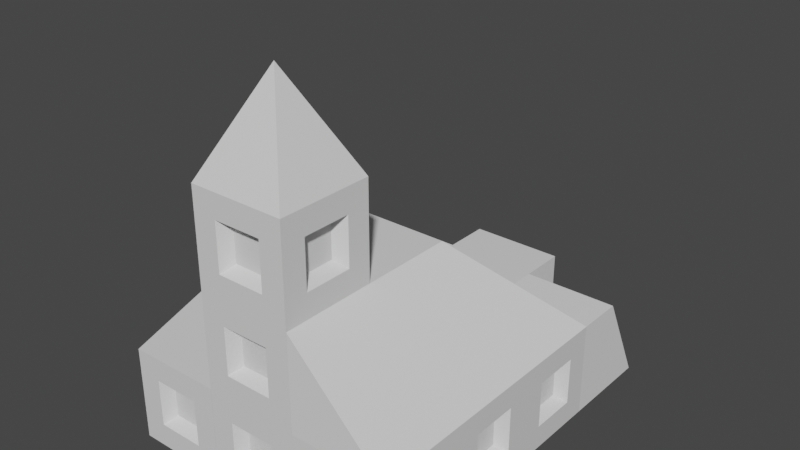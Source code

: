 # Source: Modular_Thinking.blend  (saved by Blender 3.0.41; exported with 4.5.12 LTS)
import bpy
from mathutils import Matrix  # noqa: F401  (used for matrix-valued properties, if any)

bpy.ops.wm.read_factory_settings(use_empty=True)
scene = bpy.context.scene
scene.name = 'Scene'

# ---- collections
col_collection = bpy.data.collections.new('Collection'); scene.collection.children.link(col_collection)
col_source = bpy.data.collections.new('Source'); scene.collection.children.link(col_source)

# ---- materials (node trees are filled in below, after node groups)
mat_material = bpy.data.materials.new('Material')
mat_material.alpha_threshold = 0.0
mat_material.use_transparent_shadow = False
mat_material.line_color = (0.0, 0.0, 0.0, 1.0)

# ---- material node trees
mat_material.use_nodes = True; mat_material.node_tree.nodes.clear()
_N = mat_material.node_tree.nodes; _L = mat_material.node_tree.links
n0 = _N.new('ShaderNodeOutputMaterial'); n0.name = 'Material Output'; n0.location = (300, 300)
n1 = _N.new('ShaderNodeBsdfPrincipled'); n1.name = 'Principled BSDF'; n1.location = (10, 300)
n1.distribution = 'GGX'
n1.subsurface_method = 'BURLEY'
n1.inputs[2].default_value = 0.4
n1.inputs[3].default_value = 1.45
n1.inputs[27].default_value = (0.0, 0.0, 0.0, 1.0)
n1.inputs[28].default_value = 1.0
_L.new(n1.outputs[0], n0.inputs[0])
n0.is_active_output = True

# ---- world
world_world = bpy.data.worlds.new('World'); scene.world = world_world
world_world.use_nodes = True; world_world.node_tree.nodes.clear()
_N = world_world.node_tree.nodes; _L = world_world.node_tree.links
n0 = _N.new('ShaderNodeOutputWorld'); n0.name = 'World Output'; n0.location = (300, 300)
n1 = _N.new('ShaderNodeBackground'); n1.name = 'Background'; n1.location = (10, 300)
n1.inputs[0].default_value = (0.05088, 0.05088, 0.05088, 1.0)
_L.new(n1.outputs[0], n0.inputs[0])
n0.is_active_output = True
world_world.color = (0.05088, 0.05088, 0.05088)
world_world.use_sun_shadow = False
world_world.sun_shadow_jitter_overblur = 0.0

# ---- meshes
me_cube_005 = bpy.data.meshes.new('Cube.005')
me_cube_005.from_pydata([(1.0, 1.0, 2.0), (1.0, 1.0, 0.0), (1.0, -1.0, 2.0), (1.0, -1.0, 0.0), (1.0, 0.5, 0.5), (1.0, 0.5, 1.5), (1.0, -0.5, 1.5), (1.0, -0.5, 0.5), (1.0, 0.5, 1.5), (1.0, 0.5, 0.5), (1.0, -0.5, 0.5), (1.0, -0.5, 1.5), (0.7596, 0.3448, 1.345), (0.7596, 0.3448, 0.6552), (0.7596, -0.3448, 0.6552), (0.7596, -0.3448, 1.345)], [], [(4, 5, 8, 9), (1, 0, 5, 4), (0, 2, 6, 5), (2, 3, 7, 6), (3, 1, 4, 7), (7, 4, 9, 10), (5, 6, 11, 8), (6, 7, 10, 11), (13, 12, 15, 14), (9, 8, 12, 13), (10, 9, 13, 14), (8, 11, 15, 12), (11, 10, 14, 15)])
_uv = me_cube_005.uv_layers.new(name='UVMap')
_uv.uv.foreach_set('vector', [0.4375, 0.5625, 0.5625, 0.5625, 0.5625, 0.5625, 0.4375, 0.5625, 0.375, 0.5, 0.625, 0.5, 0.5625, 0.5625, 0.4375, 0.5625, 0.625, 0.5, 0.625, 0.75, 0.5625, 0.6875, 0.5625, 0.5625, 0.625, 0.75, 0.375, 0.75, 0.4375, 0.6875, 0.5625, 0.6875, 0.375, 0.75, 0.375, 0.5, 0.4375, 0.5625, 0.4375, 0.6875, 0.4375, 0.6875, 0.4375, 0.5625, 0.4375, 0.5625, 0.4375, 0.6875, 0.5625, 0.5625, 0.5625, 0.6875, 0.5625, 0.6875, 0.5625, 0.5625, 0.5625, 0.6875, 0.4375, 0.6875, 0.4375, 0.6875, 0.5625, 0.6875, 0.4375, 0.5625, 0.5625, 0.5625, 0.5625, 0.6875, 0.4375, 0.6875, 0.4375, 0.5625, 0.5625, 0.5625, 0.5625, 0.5625, 0.4375, 0.5625, 0.4375, 0.6875, 0.4375, 0.5625, 0.4375, 0.5625, 0.4375, 0.6875, 0.5625, 0.5625, 0.5625, 0.6875, 0.5625, 0.6875, 0.5625, 0.5625, 0.5625, 0.6875, 0.4375, 0.6875, 0.4375, 0.6875, 0.5625, 0.6875])
me_cube_005.materials.append(mat_material)
me_cube_005.use_remesh_preserve_volume = False
me_cube_005.use_remesh_preserve_attributes = False
me_cube_005.use_mirror_vertex_groups = False
me_cube_005.update()
me_cube_003 = bpy.data.meshes.new('Cube.003')
me_cube_003.from_pydata([(0.0, 0.0, 2.0), (1.0, 1.0, 0.0), (1.0, -1.0, 0.0), (-1.0, 1.0, 0.0), (-1.0, -1.0, 0.0)], [], [(2, 0, 4), (4, 0, 3), (1, 0, 2), (3, 0, 1)])
_uv = me_cube_003.uv_layers.new(name='UVMap')
_uv.uv.foreach_set('vector', [0.375, 0.75, 0.625, 1.0, 0.375, 1.0, 0.375, 0.0, 0.625, 0.25, 0.375, 0.25, 0.375, 0.5, 0.625, 0.75, 0.375, 0.75, 0.375, 0.25, 0.625, 0.5, 0.375, 0.5])
me_cube_003.materials.append(mat_material)
me_cube_003.use_remesh_preserve_volume = False
me_cube_003.use_remesh_preserve_attributes = False
me_cube_003.use_mirror_vertex_groups = False
me_cube_003.update()
me_cube_006 = bpy.data.meshes.new('Cube.006')
me_cube_006.from_pydata([(1.0, 1.0, 2.0), (1.0, 1.0, 0.0), (1.0, -1.0, 2.0), (1.0, -1.0, 0.0), (-1.0, 1.0, 2.0), (-1.0, 1.0, 0.0), (-1.0, -1.0, 2.0), (-1.0, -1.0, 0.0), (0.3333, 1.0, 0.0), (-0.3333, 1.0, 0.0), (0.3333, -1.0, 2.0), (-0.3333, -1.0, 2.0), (-0.3333, 1.0, 2.0), (0.3333, 1.0, 2.0), (1.0, 1.0, 1.4), (-1.0, -1.0, 1.4), (1.0, -1.0, 1.4), (-1.0, 1.0, 1.4), (-0.3333, 1.0, 1.4), (0.3333, 1.0, 1.4), (0.3333, 0.0, 0.0), (-0.3333, 0.0, 0.0), (-0.3333, 0.0, 1.4), (0.3333, 0.0, 1.4)], [], [(12, 4, 6, 11), (15, 6, 4, 17), (14, 0, 2, 16), (19, 13, 0, 14), (17, 4, 12, 18), (18, 12, 13, 19), (0, 13, 10, 2), (13, 12, 11, 10), (9, 18, 22, 21), (5, 17, 18, 9), (8, 19, 14, 1), (1, 14, 16, 3), (7, 15, 17, 5), (21, 22, 23, 20), (18, 19, 23, 22), (19, 8, 20, 23)])
_uv = me_cube_006.uv_layers.new(name='UVMap')
_uv.uv.foreach_set('vector', [0.7917, 0.5, 0.875, 0.5, 0.875, 0.75, 0.7917, 0.75, 0.55, 0.0, 0.625, 0.0, 0.625, 0.25, 0.55, 0.25, 0.55, 0.5, 0.625, 0.5, 0.625, 0.75, 0.55, 0.75, 0.55, 0.4167, 0.625, 0.4167, 0.625, 0.5, 0.55, 0.5, 0.55, 0.25, 0.625, 0.25, 0.625, 0.3333, 0.55, 0.3333, 0.55, 0.3333, 0.625, 0.3333, 0.625, 0.4167, 0.55, 0.4167, 0.625, 0.5, 0.7083, 0.5, 0.7083, 0.75, 0.625, 0.75, 0.7083, 0.5, 0.7917, 0.5, 0.7917, 0.75, 0.7083, 0.75, 0.375, 0.3333, 0.55, 0.3333, 0.55, 0.3333, 0.375, 0.3333, 0.375, 0.25, 0.55, 0.25, 0.55, 0.3333, 0.375, 0.3333, 0.375, 0.4167, 0.55, 0.4167, 0.55, 0.5, 0.375, 0.5, 0.375, 0.5, 0.55, 0.5, 0.55, 0.75, 0.375, 0.75, 0.375, 0.0, 0.55, 0.0, 0.55, 0.25, 0.375, 0.25, 0.375, 0.3333, 0.55, 0.3333, 0.55, 0.4167, 0.375, 0.4167, 0.55, 0.3333, 0.55, 0.4167, 0.55, 0.4167, 0.55, 0.3333, 0.55, 0.4167, 0.375, 0.4167, 0.375, 0.4167, 0.55, 0.4167])
me_cube_006.materials.append(mat_material)
me_cube_006.use_remesh_preserve_volume = False
me_cube_006.use_remesh_preserve_attributes = False
me_cube_006.use_mirror_vertex_groups = False
me_cube_006.update()
me_cube_014 = bpy.data.meshes.new('Cube.014')
me_cube_014.from_pydata([(-1.0, -1.0, 0.0), (-1.0, -1.0, 2.0), (-1.0, 1.0, 0.0), (-1.0, 0.0, 2.0), (1.0, -1.0, 0.0), (1.0, -1.0, 2.0), (1.0, 1.0, 0.0), (1.0, 0.0, 2.0)], [], [(0, 1, 3, 2), (2, 3, 7, 6), (6, 7, 5, 4), (7, 3, 1, 5)])
_uv = me_cube_014.uv_layers.new(name='UVMap')
_uv.uv.foreach_set('vector', [0.375, 0.0, 0.625, 0.0, 0.625, 0.25, 0.375, 0.25, 0.375, 0.25, 0.625, 0.25, 0.625, 0.5, 0.375, 0.5, 0.375, 0.5, 0.625, 0.5, 0.625, 0.75, 0.375, 0.75, 0.625, 0.5, 0.875, 0.5, 0.875, 0.75, 0.625, 0.75])
me_cube_014.use_remesh_fix_poles = True
me_cube_014.use_remesh_preserve_attributes = False
me_cube_014.update()
me_cube_015 = bpy.data.meshes.new('Cube.015')
me_cube_015.from_pydata([(1.0, 1.0, 0.0), (1.0, -1.0, 2.0), (1.0, -1.0, 0.0), (-1.0, 1.0, 0.0), (-1.0, -1.0, 2.0), (-1.0, -1.0, 0.0)], [], [(5, 4, 3), (0, 1, 2), (3, 4, 1, 0)])
_uv = me_cube_015.uv_layers.new(name='UVMap')
_uv.uv.foreach_set('vector', [0.375, 0.0, 0.625, 0.25, 0.375, 0.25, 0.375, 0.5, 0.625, 0.75, 0.375, 0.75, 0.375, 0.25, 0.625, 0.25, 0.625, 0.5, 0.375, 0.5])
me_cube_015.materials.append(mat_material)
me_cube_015.use_remesh_preserve_volume = False
me_cube_015.use_remesh_preserve_attributes = False
me_cube_015.use_mirror_vertex_groups = False
me_cube_015.update()
me_cube_017 = bpy.data.meshes.new('Cube.017')
me_cube_017.from_pydata([(-1.0, -1.0, 0.0), (-1.0, -1.0, 2.0), (-1.0, 1.0, 0.0), (-1.0, 1.0, 2.0), (1.0, -1.0, 0.0), (1.0, 1.0, 0.0)], [], [(2, 3, 5), (5, 3, 1, 4), (4, 1, 0)])
_uv = me_cube_017.uv_layers.new(name='UVMap')
_uv.uv.foreach_set('vector', [0.375, 0.25, 0.625, 0.5, 0.375, 0.5, 0.375, 0.5, 0.625, 0.5, 0.625, 0.75, 0.375, 0.75, 0.375, 0.75, 0.625, 1.0, 0.375, 1.0])
me_cube_017.use_remesh_fix_poles = True
me_cube_017.use_remesh_preserve_attributes = False
me_cube_017.update()
me_cube_021 = bpy.data.meshes.new('Cube.021')
me_cube_021.from_pydata([(-1.0, -1.0, 0.0), (-1.0, -1.0, 2.0), (-1.0, 1.0, 0.0), (1.0, -1.0, 0.0), (1.0, 1.0, 0.0)], [], [(0, 1, 2), (2, 1, 4), (4, 1, 3), (3, 1, 0)])
_uv = me_cube_021.uv_layers.new(name='UVMap')
_uv.uv.foreach_set('vector', [0.375, 0.0, 0.625, 0.25, 0.375, 0.25, 0.375, 0.25, 0.625, 0.5, 0.375, 0.5, 0.375, 0.5, 0.625, 0.75, 0.375, 0.75, 0.375, 0.75, 0.625, 1.0, 0.375, 1.0])
me_cube_021.use_remesh_fix_poles = True
me_cube_021.use_remesh_preserve_attributes = False
me_cube_021.update()
me_cube_002 = bpy.data.meshes.new('Cube.002')
me_cube_002.from_pydata([(1.0, 1.0, 2.0), (1.0, -1.0, 2.0), (-1.0, 1.0, 2.0), (-1.0, -1.0, 2.0)], [], [(0, 2, 3, 1)])
_uv = me_cube_002.uv_layers.new(name='UVMap')
_uv.uv.foreach_set('vector', [0.625, 0.5, 0.875, 0.5, 0.875, 0.75, 0.625, 0.75])
me_cube_002.materials.append(mat_material)
me_cube_002.use_remesh_preserve_volume = False
me_cube_002.use_remesh_preserve_attributes = False
me_cube_002.use_mirror_vertex_groups = False
me_cube_002.update()
me_cube_023 = bpy.data.meshes.new('Cube.023')
me_cube_023.from_pydata([(1.0, 1.0, 2.0), (1.0, 1.0, 0.0), (1.0, -1.0, 2.0), (1.0, -1.0, 0.0), (-1.0, 1.0, 2.0), (-1.0, 1.0, 0.0), (-1.0, -1.0, 2.0), (-1.0, -1.0, 0.0)], [], [(0, 4, 6, 2), (3, 2, 6, 7), (7, 6, 4, 5), (5, 1, 3, 7), (1, 0, 2, 3), (5, 4, 0, 1)])
_uv = me_cube_023.uv_layers.new(name='UVMap')
_uv.uv.foreach_set('vector', [0.625, 0.5, 0.875, 0.5, 0.875, 0.75, 0.625, 0.75, 0.375, 0.75, 0.625, 0.75, 0.625, 1.0, 0.375, 1.0, 0.375, 0.0, 0.625, 0.0, 0.625, 0.25, 0.375, 0.25, 0.125, 0.5, 0.375, 0.5, 0.375, 0.75, 0.125, 0.75, 0.375, 0.5, 0.625, 0.5, 0.625, 0.75, 0.375, 0.75, 0.375, 0.25, 0.625, 0.25, 0.625, 0.5, 0.375, 0.5])
me_cube_023.materials.append(mat_material)
me_cube_023.use_remesh_preserve_volume = False
me_cube_023.use_remesh_preserve_attributes = False
me_cube_023.use_mirror_vertex_groups = False
me_cube_023.update()

# ---- objects
ob_windows = bpy.data.objects.new('Windows', me_cube_005)
ob_windows_001 = bpy.data.objects.new('Windows.001', me_cube_005)
ob_windows_002 = bpy.data.objects.new('Windows.002', me_cube_005)
ob_roof_pointy = bpy.data.objects.new('Roof Pointy', me_cube_003)
ob_door = bpy.data.objects.new('Door', me_cube_006)
ob_windows_003 = bpy.data.objects.new('Windows.003', me_cube_005)
ob_windows_004 = bpy.data.objects.new('Windows.004', me_cube_005)
ob_windows_005 = bpy.data.objects.new('Windows.005', me_cube_005)
ob_windows_006 = bpy.data.objects.new('Windows.006', me_cube_005)
ob_windows_007 = bpy.data.objects.new('Windows.007', me_cube_005)
ob_windows_008 = bpy.data.objects.new('Windows.008', me_cube_005)
ob_sloped_wall = bpy.data.objects.new('Sloped Wall', me_cube_014)
ob_sloped_wall_001 = bpy.data.objects.new('Sloped Wall.001', me_cube_014)
ob_roof = bpy.data.objects.new('Roof', me_cube_015)
ob_roof_001 = bpy.data.objects.new('Roof.001', me_cube_017)
ob_roof_corner = bpy.data.objects.new('Roof Corner', me_cube_021)
ob_roof_002 = bpy.data.objects.new('Roof.002', me_cube_017)
ob_roof_corner_001 = bpy.data.objects.new('Roof Corner.001', me_cube_021)
ob_roof_003 = bpy.data.objects.new('Roof.003', me_cube_017)
ob_roof_004 = bpy.data.objects.new('Roof.004', me_cube_017)
ob_flat_roof = bpy.data.objects.new('Flat Roof', me_cube_002)
ob_windows_009 = bpy.data.objects.new('Windows.009', me_cube_005)
ob_windows_010 = bpy.data.objects.new('Windows.010', me_cube_005)
ob_windows_011 = bpy.data.objects.new('Windows.011', me_cube_005)
ob_windows_012 = bpy.data.objects.new('Windows.012', me_cube_005)
ob_windows_013 = bpy.data.objects.new('Windows.013', me_cube_005)
ob_wall_002 = bpy.data.objects.new('Wall.002', me_cube_023)

# ---- transforms, parenting, visibility, modifiers, constraints
ob_windows.location = (0.0, 0.0, 2.0)
ob_windows.rotation_euler = (0.0, -0.0, -1.571)
ob_windows.lock_rotations_4d = False
ob_windows.empty_display_type = 'ARROWS'
ob_windows.lineart.crease_threshold = 0.0
ob_windows_001.location = (0.0, 0.0, 0.0)
ob_windows_001.rotation_euler = (0.0, -0.0, -1.571)
ob_windows_002.location = (0.0, 0.0, 4.0)
ob_windows_002.rotation_euler = (0.0, -0.0, -1.571)
ob_windows_002.lock_rotations_4d = False
ob_windows_002.empty_display_type = 'ARROWS'
ob_windows_002.lineart.crease_threshold = 0.0
ob_roof_pointy.location = (0.0, 0.0, 6.0)
ob_roof_pointy.lock_rotations_4d = False
ob_roof_pointy.empty_display_type = 'ARROWS'
ob_roof_pointy.lineart.crease_threshold = 0.0
ob_door.location = (0.0, 6.0, 0.0)
ob_door.lock_rotations_4d = False
ob_door.empty_display_type = 'ARROWS'
ob_door.lineart.crease_threshold = 0.0
ob_windows_003.location = (-2.0, 0.0, 0.0)
ob_windows_003.rotation_euler = (0.0, -0.0, 4.712)
ob_windows_004.location = (2.0, 0.0, 0.0)
ob_windows_005.location = (-2.0, 2.0, 0.0)
ob_windows_005.rotation_euler = (0.0, -0.0, 3.142)
ob_windows_006.location = (2.0, 2.0, 0.0)
ob_windows_007.location = (-2.0, 4.0, 0.0)
ob_windows_007.rotation_euler = (0.0, -0.0, 3.142)
ob_windows_008.location = (2.0, 4.0, 0.0)
ob_sloped_wall.location = (-2.0, 6.0, 0.0)
ob_sloped_wall_001.location = (2.0, 6.0, 0.0)
ob_roof.location = (0.0, 4.0, 2.0)
ob_roof.lock_rotations_4d = False
ob_roof.empty_display_type = 'ARROWS'
ob_roof.lineart.crease_threshold = 0.0
ob_roof_001.location = (2.0, 0.0, 2.0)
ob_roof_corner.location = (2.0, 4.0, 2.0)
ob_roof_002.location = (-2.0, 0.0, 2.0)
ob_roof_002.rotation_euler = (0.0, -0.0, 3.142)
ob_roof_corner_001.location = (-2.0, 4.0, 2.0)
ob_roof_corner_001.rotation_euler = (0.0, -0.0, 1.571)
ob_roof_003.location = (2.0, 2.0, 2.0)
ob_roof_004.location = (-2.0, 2.0, 2.0)
ob_roof_004.rotation_euler = (0.0, -0.0, 3.142)
ob_flat_roof.location = (0.0, 2.0, 2.0)
ob_flat_roof.lock_rotations_4d = False
ob_flat_roof.empty_display_type = 'ARROWS'
ob_flat_roof.lineart.crease_threshold = 0.0
ob_windows_009.location = (0.0, 0.0, 4.0)
ob_windows_009.lock_rotations_4d = False
ob_windows_009.empty_display_type = 'ARROWS'
ob_windows_009.lineart.crease_threshold = 0.0
ob_windows_010.location = (0.0, 0.0, 4.0)
ob_windows_010.rotation_euler = (0.0, -0.0, 1.571)
ob_windows_010.lock_rotations_4d = False
ob_windows_010.empty_display_type = 'ARROWS'
ob_windows_010.lineart.crease_threshold = 0.0
ob_windows_011.location = (0.0, 0.0, 4.0)
ob_windows_011.rotation_euler = (0.0, -0.0, 3.142)
ob_windows_011.lock_rotations_4d = False
ob_windows_011.empty_display_type = 'ARROWS'
ob_windows_011.lineart.crease_threshold = 0.0
ob_windows_012.location = (-2.0, 0.0, 0.0)
ob_windows_012.rotation_euler = (0.0, -0.0, 3.142)
ob_windows_013.location = (2.0, 0.0, 0.0)
ob_windows_013.rotation_euler = (0.0, -0.0, -1.571)
ob_wall_002.location = (10.0, 0.0, 0.0)
ob_wall_002.lock_rotations_4d = False
ob_wall_002.empty_display_type = 'ARROWS'
ob_wall_002.lineart.crease_threshold = 0.0

# ---- collection membership
col_collection.objects.link(ob_windows)
col_collection.objects.link(ob_windows_001)
col_collection.objects.link(ob_windows_002)
col_collection.objects.link(ob_roof_pointy)
col_collection.objects.link(ob_door)
col_collection.objects.link(ob_windows_003)
col_collection.objects.link(ob_windows_004)
col_collection.objects.link(ob_windows_005)
col_collection.objects.link(ob_windows_006)
col_collection.objects.link(ob_windows_007)
col_collection.objects.link(ob_windows_008)
col_collection.objects.link(ob_sloped_wall)
col_collection.objects.link(ob_sloped_wall_001)
col_collection.objects.link(ob_roof)
col_collection.objects.link(ob_roof_001)
col_collection.objects.link(ob_roof_corner)
col_collection.objects.link(ob_roof_002)
col_collection.objects.link(ob_roof_corner_001)
col_collection.objects.link(ob_roof_003)
col_collection.objects.link(ob_roof_004)
col_collection.objects.link(ob_flat_roof)
col_collection.objects.link(ob_windows_009)
col_collection.objects.link(ob_windows_010)
col_collection.objects.link(ob_windows_011)
col_collection.objects.link(ob_windows_012)
col_collection.objects.link(ob_windows_013)
col_source.objects.link(ob_wall_002)
def _layer_coll(name, lc=None):
    lc = lc or bpy.context.view_layer.layer_collection
    for c in lc.children:
        if c.name == name: return c
        r = _layer_coll(name, c)
        if r: return r
_layer_coll('Source').exclude = True

# ---- scene / render settings (as saved in the file)
scene.frame_start = 1; scene.frame_end = 250; scene.frame_set(1)
scene.render.engine = 'BLENDER_EEVEE_NEXT'
scene.cycles.use_denoising = False
scene.cycles.sampling_pattern = 'TABULATED_SOBOL'
scene.cycles.use_light_tree = False
scene.view_settings.view_transform = 'Filmic'
bpy.context.view_layer.update()

# ---- added for rendering (the .blend has no active camera and no usable light): camera, sun
cam_auto = bpy.data.cameras.new('AutoCamera')
cam_auto.lens = 50.0
cam_auto.sensor_width = 36.0
cam_auto.clip_end = 1000.0
ob_auto_camera = bpy.data.objects.new('AutoCamera', cam_auto)
scene.collection.objects.link(ob_auto_camera)
ob_auto_camera.location = (11.8487, -11.2184, 13.4789)
ob_auto_camera.rotation_euler = (1.09748, -7.21219e-08, 0.694738)
scene.camera = ob_auto_camera
light_auto_sun = bpy.data.lights.new('AutoSun', 'SUN')
light_auto_sun.energy = 3.0
light_auto_sun.angle = 0.0523599
ob_auto_sun = bpy.data.objects.new('AutoSun', light_auto_sun)
scene.collection.objects.link(ob_auto_sun)
ob_auto_sun.rotation_euler = (0.872665, 0.174533, 0.523599)
bpy.context.view_layer.update()
